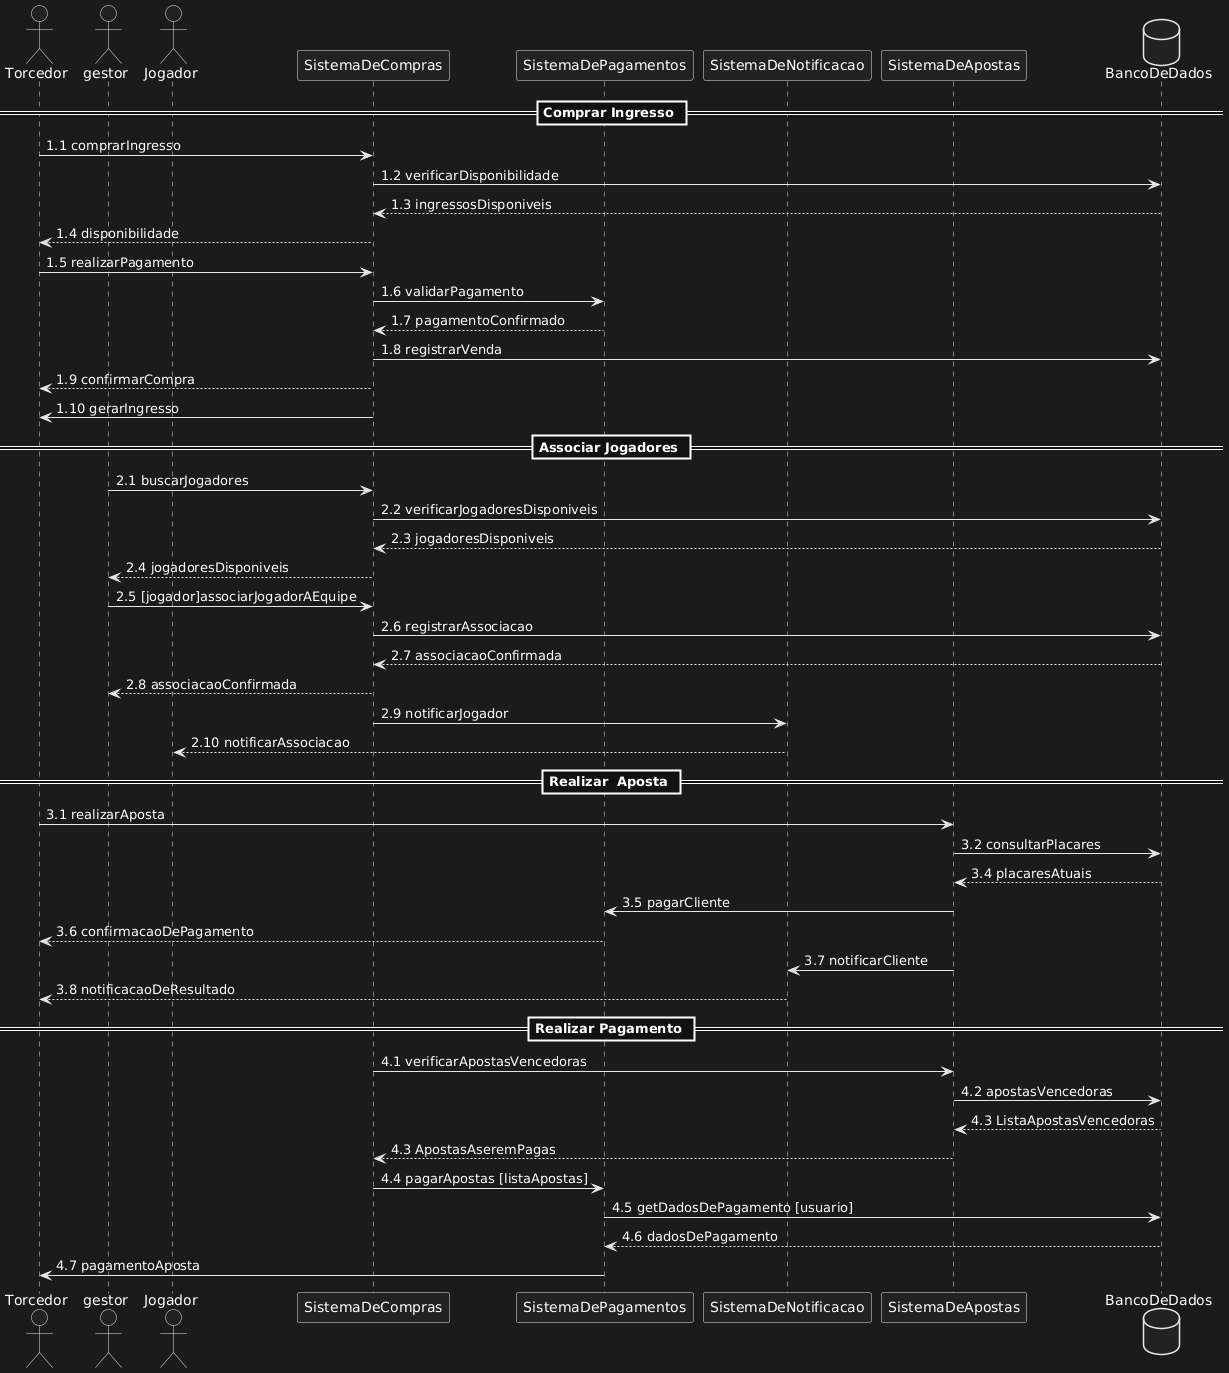

The diagram above was rendered by PlantUML. Its source (embedded in the PNG):
@startuml
actor       Torcedor as t
actor gestor as g
actor Jogador as j

participant SistemaDeCompras as sis
participant SistemaDePagamentos as pay
participant SistemaDeNotificacao as not
participant SistemaDeApostas as ap

database    BancoDeDados as bd


== Comprar Ingresso ==
t -> sis: 1.1 comprarIngresso
sis -> bd: 1.2 verificarDisponibilidade
bd --> sis: 1.3 ingressosDisponiveis
sis --> t: 1.4 disponibilidade
t -> sis: 1.5 realizarPagamento
sis -> pay: 1.6 validarPagamento
pay --> sis: 1.7 pagamentoConfirmado
sis -> bd: 1.8 registrarVenda
sis --> t: 1.9 confirmarCompra
sis -> t: 1.10 gerarIngresso


== Associar Jogadores ==
g -> sis: 2.1 buscarJogadores
sis -> bd: 2.2 verificarJogadoresDisponiveis
bd --> sis: 2.3 jogadoresDisponiveis
sis --> g: 2.4 jogadoresDisponiveis
g -> sis:2.5 [jogador]associarJogadorAEquipe
sis -> bd: 2.6 registrarAssociacao
bd --> sis: 2.7 associacaoConfirmada
sis --> g: 2.8 associacaoConfirmada
sis -> not: 2.9 notificarJogador
not --> j: 2.10 notificarAssociacao

== Realizar  Aposta ==
t -> ap: 3.1 realizarAposta
ap -> bd: 3.2 consultarPlacares
bd --> ap: 3.4 placaresAtuais
ap-> pay: 3.5 pagarCliente
pay --> t: 3.6 confirmacaoDePagamento
ap -> not: 3.7 notificarCliente
not --> t: 3.8 notificacaoDeResultado

== Realizar Pagamento ==
sis -> ap : 4.1 verificarApostasVencedoras
ap -> bd : 4.2 apostasVencedoras
bd --> ap : 4.3 ListaApostasVencedoras
ap --> sis : 4.3 ApostasAseremPagas
sis -> pay : 4.4 pagarApostas [listaApostas]
pay -> bd : 4.5 getDadosDePagamento [usuario]
bd --> pay : 4.6 dadosDePagamento 
pay -> t : 4.7 pagamentoAposta
@enduml